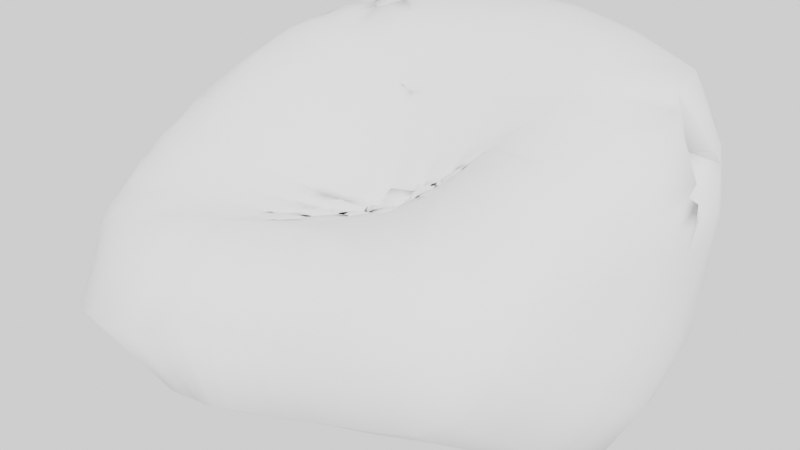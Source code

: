 # Source: Pentolium.blend  (saved by Blender 3.6.11; exported with 4.5.12 LTS)
import bpy
from mathutils import Matrix  # noqa: F401  (used for matrix-valued properties, if any)

bpy.ops.wm.read_factory_settings(use_empty=True)
scene = bpy.context.scene
scene.name = 'Scene'

# ---- collections
col_collection = bpy.data.collections.new('Collection'); scene.collection.children.link(col_collection)

# ---- world
world_world = bpy.data.worlds.new('World'); scene.world = world_world
world_world.use_nodes = True; world_world.node_tree.nodes.clear()
_N = world_world.node_tree.nodes; _L = world_world.node_tree.links
n0 = _N.new('ShaderNodeOutputWorld'); n0.name = 'World Output'; n0.location = (300, 300)
n1 = _N.new('ShaderNodeBackground'); n1.name = 'Background'; n1.location = (10, 300)
n2 = _N.new('ShaderNodeBrightContrast'); n2.name = 'Brightness/Contrast'; n2.location = (-190, 280)
_L.new(n1.outputs[0], n0.inputs[0])
_L.new(n2.outputs[0], n1.inputs[0])
n0.is_active_output = True
world_world.color = (0.05088, 0.05088, 0.05088)
world_world.use_sun_shadow = False
world_world.sun_shadow_jitter_overblur = 0.0

# ---- meshes
me_rock_002 = bpy.data.meshes.new('rock.002')
me_rock_002.from_pydata([(0.3639, 0.1223, 0.177), (0.2454, -0.1704, -0.04253), (0.3504, 0.002416, -0.1547), (0.2716, 0.2658, -0.1213), (-0.2431, 0.3799, -0.2222), (-0.1067, 0.2857, 0.1041), (-0.1182, 0.1814, 0.1856), (-0.4087, 0.02703, -0.3045), (-0.2275, -0.363, -0.07106), (-0.1861, 0.05416, 0.1442), (0.3047, -0.02408, 0.06723), (0.008946, -0.2667, -0.0568), (0.04704, 0.1226, 0.1525), (-0.2487, -0.12, 0.02847), (0.187, -0.02058, -0.1458), (0.272, 0.1278, 0.05362), (-0.03148, 0.2566, -0.146), (0.1284, 0.2619, 0.1624), (-0.1731, 0.2753, -0.0709), (-0.005929, 0.1612, 0.02193)], [], [(0, 10, 1, 2), (0, 2, 3, 15), (0, 17, 5, 6), (0, 6, 9, 12), (14, 13, 8, 11), (19, 16, 4, 18), (1, 11, 8, 7, 2), (2, 7, 4, 16, 3), (4, 7, 6, 5, 18), (6, 7, 8, 13, 9), (10, 14, 11, 1), (0, 12, 14, 10), (12, 9, 13, 14), (17, 19, 18, 5), (0, 15, 19, 17), (15, 3, 16, 19)])
me_rock_002.polygons.foreach_set('use_smooth', [True] * 16)
_k = {(1, 10): 0.45384, (0, 2): 0.31185, (3, 15): 0.36966, (4, 16): 0.56293, (5, 17): 0.09872, (0, 6): 0.14192, (5, 6): 0.5737, (8, 11): 0.50584, (9, 12): 0.40188, (1, 2): 0.51448, (6, 7): 0.14932, (4, 7): 0.3104, (6, 9): 0.08579, (2, 3): 0.47579, (7, 8): 0.13173, (9, 13): 0.14522, (2, 7): 0.58966, (5, 18): 0.29259, (0, 10): 0.45384, (1, 11): 0.50584, (0, 12): 0.40188, (8, 13): 0.14522, (0, 15): 0.36966, (3, 16): 0.56293, (0, 17): 0.09872, (4, 18): 0.29259}
me_rock_002.attributes.new('crease_edge', 'FLOAT', 'EDGE').data.foreach_set('value', [_k.get((min(e.vertices), max(e.vertices)), 0.0) for e in me_rock_002.edges])
me_rock_002.materials.append(None)
me_rock_002.update()

# ---- objects
ob_rock_002 = bpy.data.objects.new('rock.002', me_rock_002)

# ---- transforms, parenting, visibility, modifiers, constraints
ob_rock_002.location = (-0.1788, 0.0, 1.259)
_m = ob_rock_002.modifiers.new('Subsurf', 'SUBSURF')
_m.levels = 3
_m = ob_rock_002.modifiers.new('Subsurf.001', 'SUBSURF')
_m.subdivision_type = 'SIMPLE'
_m.levels = 2
_m = ob_rock_002.modifiers.new('Displace', 'DISPLACE')
_m.mid_level = 0.0
_m.strength = 0.0
_m = ob_rock_002.modifiers.new('Displace.001', 'DISPLACE')
_m.mid_level = 0.0
_m.strength = 0.1
_m = ob_rock_002.modifiers.new('Displace.002', 'DISPLACE')
_m.strength = 0.0
_m = ob_rock_002.modifiers.new('Displace.003', 'DISPLACE')
_m.strength = 0.05

# ---- collection membership
col_collection.objects.link(ob_rock_002)

# ---- scene / render settings (as saved in the file)
scene.frame_start = 1; scene.frame_end = 250; scene.frame_set(1)
scene.render.engine = 'BLENDER_EEVEE_NEXT'
scene.render.use_high_quality_normals = True
scene.cycles.sampling_pattern = 'TABULATED_SOBOL'
scene.view_settings.view_transform = 'Filmic'
bpy.context.view_layer.update()

# ---- added for rendering (the .blend has no active camera and no usable light): camera, sun
cam_auto = bpy.data.cameras.new('AutoCamera')
cam_auto.lens = 50.0
cam_auto.sensor_width = 36.0
cam_auto.clip_end = 1000.0
ob_auto_camera = bpy.data.objects.new('AutoCamera', cam_auto)
scene.collection.objects.link(ob_auto_camera)
ob_auto_camera.location = (0.769666, -1.07837, 1.96134)
ob_auto_camera.rotation_euler = (1.09748, -7.21219e-08, 0.694738)
scene.camera = ob_auto_camera
light_auto_sun = bpy.data.lights.new('AutoSun', 'SUN')
light_auto_sun.energy = 3.0
light_auto_sun.angle = 0.0523599
ob_auto_sun = bpy.data.objects.new('AutoSun', light_auto_sun)
scene.collection.objects.link(ob_auto_sun)
ob_auto_sun.rotation_euler = (0.872665, 0.174533, 0.523599)
bpy.context.view_layer.update()
